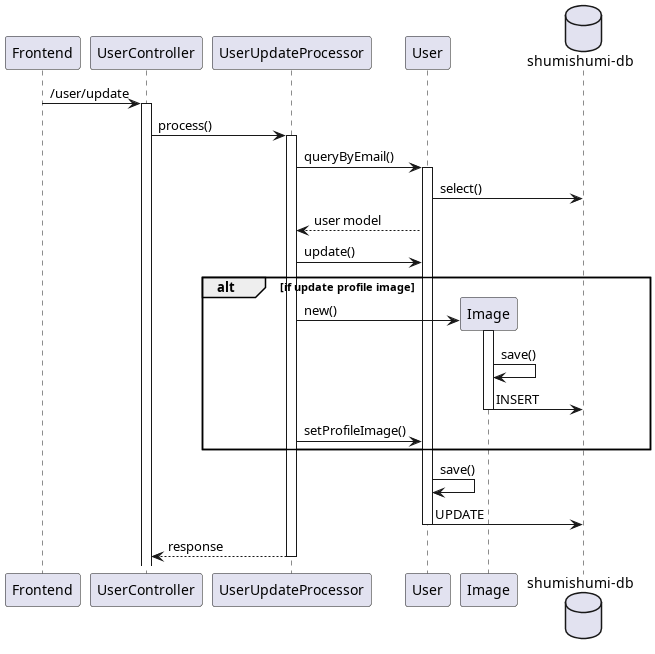

The diagram above was rendered by PlantUML. Its source (embedded in the PNG):
@startuml update
participant "Frontend" as fe
participant "UserController" as uc

participant "UserUpdateProcessor" as proc

participant "User" as um
participant "Image" as im

database "shumishumi-db" as db

fe -> uc++ : /user/update

uc -> proc++ : process()
proc -> um++ : queryByEmail()
um -> db : select()

proc <-- um : user model

proc -> um : update()

alt if update profile image
    create im
    proc -> im++ : new()
    im -> im : save()
    im -> db : INSERT
    deactivate im

    proc -> um : setProfileImage()
end

um -> um : save()
um -> db : UPDATE

deactivate um

return response

@enduml